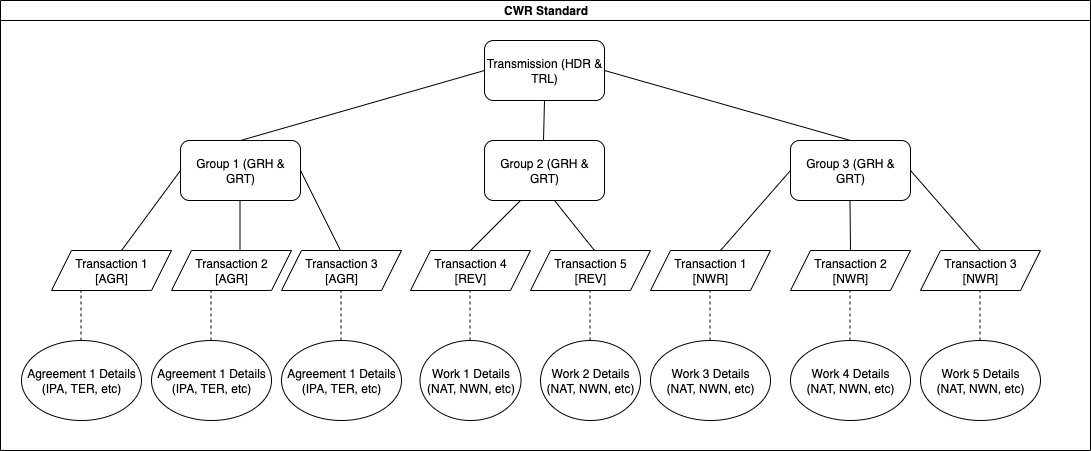

The diagram above was exported from draw.io. Its source (the exported page's mxGraphModel, read from the mxfile embedded in the PNG):
<mxGraphModel dx="1933" dy="854" grid="1" gridSize="10" guides="1" tooltips="1" connect="1" arrows="1" fold="1" page="1" pageScale="1" pageWidth="827" pageHeight="1169" math="0" shadow="0">
  <root>
    <mxCell id="0" />
    <mxCell id="1" parent="0" />
    <mxCell id="dNxyNK7c78bLwvsdeMH5-11" value="CWR Standard" style="swimlane;html=1;startSize=20;horizontal=1;containerType=tree;glass=0;" parent="1" vertex="1">
      <mxGeometry x="-131" y="110" width="1090" height="450" as="geometry">
        <mxRectangle x="14" y="90" width="120" height="30" as="alternateBounds" />
      </mxGeometry>
    </mxCell>
    <mxCell id="TKuh0_7j2ne6VdPC85q3-1" value="Transmission (HDR &amp;amp; TRL)" style="rounded=1;whiteSpace=wrap;html=1;" vertex="1" parent="dNxyNK7c78bLwvsdeMH5-11">
      <mxGeometry x="484" y="40" width="120" height="60" as="geometry" />
    </mxCell>
    <mxCell id="TKuh0_7j2ne6VdPC85q3-3" value="Group 1 (GRH &amp;amp; GRT)" style="rounded=1;whiteSpace=wrap;html=1;" vertex="1" parent="dNxyNK7c78bLwvsdeMH5-11">
      <mxGeometry x="180" y="140" width="120" height="60" as="geometry" />
    </mxCell>
    <mxCell id="TKuh0_7j2ne6VdPC85q3-4" value="Group 2 (GRH &amp;amp; GRT)" style="rounded=1;whiteSpace=wrap;html=1;" vertex="1" parent="dNxyNK7c78bLwvsdeMH5-11">
      <mxGeometry x="484" y="140" width="120" height="60" as="geometry" />
    </mxCell>
    <mxCell id="TKuh0_7j2ne6VdPC85q3-14" value="Group 3 (GRH &amp;amp; GRT)" style="rounded=1;whiteSpace=wrap;html=1;" vertex="1" parent="dNxyNK7c78bLwvsdeMH5-11">
      <mxGeometry x="790" y="140" width="120" height="60" as="geometry" />
    </mxCell>
    <mxCell id="TKuh0_7j2ne6VdPC85q3-16" value="Transaction 1&lt;div&gt;[NWR]&lt;/div&gt;" style="shape=parallelogram;perimeter=parallelogramPerimeter;whiteSpace=wrap;html=1;fixedSize=1;" vertex="1" parent="dNxyNK7c78bLwvsdeMH5-11">
      <mxGeometry x="650" y="250" width="120" height="40" as="geometry" />
    </mxCell>
    <mxCell id="TKuh0_7j2ne6VdPC85q3-30" value="Transaction 2&lt;div&gt;[NWR]&lt;/div&gt;" style="shape=parallelogram;perimeter=parallelogramPerimeter;whiteSpace=wrap;html=1;fixedSize=1;" vertex="1" parent="dNxyNK7c78bLwvsdeMH5-11">
      <mxGeometry x="790" y="250" width="120" height="40" as="geometry" />
    </mxCell>
    <mxCell id="TKuh0_7j2ne6VdPC85q3-36" value="" style="endArrow=none;html=1;rounded=0;exitX=0.5;exitY=0;exitDx=0;exitDy=0;" edge="1" parent="dNxyNK7c78bLwvsdeMH5-11" source="TKuh0_7j2ne6VdPC85q3-3">
      <mxGeometry width="50" height="50" relative="1" as="geometry">
        <mxPoint x="434" y="120" as="sourcePoint" />
        <mxPoint x="484" y="70" as="targetPoint" />
      </mxGeometry>
    </mxCell>
    <mxCell id="TKuh0_7j2ne6VdPC85q3-37" value="" style="endArrow=none;html=1;rounded=0;entryX=0.5;entryY=1;entryDx=0;entryDy=0;" edge="1" parent="dNxyNK7c78bLwvsdeMH5-11" target="TKuh0_7j2ne6VdPC85q3-1">
      <mxGeometry width="50" height="50" relative="1" as="geometry">
        <mxPoint x="543" y="140" as="sourcePoint" />
        <mxPoint x="543" y="90" as="targetPoint" />
      </mxGeometry>
    </mxCell>
    <mxCell id="TKuh0_7j2ne6VdPC85q3-38" value="" style="endArrow=none;html=1;rounded=0;entryX=0.5;entryY=0;entryDx=0;entryDy=0;" edge="1" parent="dNxyNK7c78bLwvsdeMH5-11" target="TKuh0_7j2ne6VdPC85q3-14">
      <mxGeometry width="50" height="50" relative="1" as="geometry">
        <mxPoint x="604" y="70" as="sourcePoint" />
        <mxPoint x="794" y="200" as="targetPoint" />
      </mxGeometry>
    </mxCell>
    <mxCell id="TKuh0_7j2ne6VdPC85q3-39" value="" style="endArrow=none;html=1;rounded=0;entryX=0;entryY=0.5;entryDx=0;entryDy=0;" edge="1" parent="dNxyNK7c78bLwvsdeMH5-11">
      <mxGeometry width="50" height="50" relative="1" as="geometry">
        <mxPoint x="720" y="250" as="sourcePoint" />
        <mxPoint x="790" y="170" as="targetPoint" />
      </mxGeometry>
    </mxCell>
    <mxCell id="TKuh0_7j2ne6VdPC85q3-40" value="" style="endArrow=none;html=1;rounded=0;exitX=0.5;exitY=0;exitDx=0;exitDy=0;" edge="1" parent="dNxyNK7c78bLwvsdeMH5-11" source="TKuh0_7j2ne6VdPC85q3-30">
      <mxGeometry width="50" height="50" relative="1" as="geometry">
        <mxPoint x="849.5" y="240" as="sourcePoint" />
        <mxPoint x="849.5" y="200" as="targetPoint" />
      </mxGeometry>
    </mxCell>
    <mxCell id="TKuh0_7j2ne6VdPC85q3-41" value="Transaction 3&lt;div&gt;[NWR]&lt;/div&gt;" style="shape=parallelogram;perimeter=parallelogramPerimeter;whiteSpace=wrap;html=1;fixedSize=1;" vertex="1" parent="dNxyNK7c78bLwvsdeMH5-11">
      <mxGeometry x="920" y="250" width="120" height="40" as="geometry" />
    </mxCell>
    <mxCell id="TKuh0_7j2ne6VdPC85q3-42" value="" style="endArrow=none;html=1;rounded=0;exitX=0.5;exitY=0;exitDx=0;exitDy=0;" edge="1" parent="dNxyNK7c78bLwvsdeMH5-11" source="TKuh0_7j2ne6VdPC85q3-41">
      <mxGeometry width="50" height="50" relative="1" as="geometry">
        <mxPoint x="960" y="230" as="sourcePoint" />
        <mxPoint x="910" y="170" as="targetPoint" />
      </mxGeometry>
    </mxCell>
    <mxCell id="TKuh0_7j2ne6VdPC85q3-44" value="Transaction 5&lt;div&gt;[REV]&lt;/div&gt;" style="shape=parallelogram;perimeter=parallelogramPerimeter;whiteSpace=wrap;html=1;fixedSize=1;" vertex="1" parent="dNxyNK7c78bLwvsdeMH5-11">
      <mxGeometry x="530" y="250" width="120" height="40" as="geometry" />
    </mxCell>
    <mxCell id="TKuh0_7j2ne6VdPC85q3-45" value="Transaction 4&lt;div&gt;[REV]&lt;/div&gt;" style="shape=parallelogram;perimeter=parallelogramPerimeter;whiteSpace=wrap;html=1;fixedSize=1;" vertex="1" parent="dNxyNK7c78bLwvsdeMH5-11">
      <mxGeometry x="410" y="250" width="120" height="40" as="geometry" />
    </mxCell>
    <mxCell id="TKuh0_7j2ne6VdPC85q3-46" value="" style="endArrow=none;html=1;rounded=0;" edge="1" parent="dNxyNK7c78bLwvsdeMH5-11">
      <mxGeometry width="50" height="50" relative="1" as="geometry">
        <mxPoint x="470" y="250" as="sourcePoint" />
        <mxPoint x="520" y="200" as="targetPoint" />
      </mxGeometry>
    </mxCell>
    <mxCell id="TKuh0_7j2ne6VdPC85q3-47" value="" style="endArrow=none;html=1;rounded=0;" edge="1" parent="dNxyNK7c78bLwvsdeMH5-11">
      <mxGeometry width="50" height="50" relative="1" as="geometry">
        <mxPoint x="594" y="250" as="sourcePoint" />
        <mxPoint x="554" y="200" as="targetPoint" />
      </mxGeometry>
    </mxCell>
    <mxCell id="TKuh0_7j2ne6VdPC85q3-48" value="Work 3 Details&lt;div&gt;(NAT, NWN, etc)&lt;/div&gt;" style="ellipse;whiteSpace=wrap;html=1;" vertex="1" parent="dNxyNK7c78bLwvsdeMH5-11">
      <mxGeometry x="650" y="340" width="120" height="80" as="geometry" />
    </mxCell>
    <mxCell id="TKuh0_7j2ne6VdPC85q3-49" value="" style="endArrow=none;dashed=1;html=1;rounded=0;" edge="1" parent="dNxyNK7c78bLwvsdeMH5-11">
      <mxGeometry width="50" height="50" relative="1" as="geometry">
        <mxPoint x="709.5" y="340" as="sourcePoint" />
        <mxPoint x="709.5" y="290" as="targetPoint" />
      </mxGeometry>
    </mxCell>
    <mxCell id="TKuh0_7j2ne6VdPC85q3-50" value="Work 4 Details&lt;div&gt;(NAT, NWN, etc)&lt;/div&gt;" style="ellipse;whiteSpace=wrap;html=1;" vertex="1" parent="dNxyNK7c78bLwvsdeMH5-11">
      <mxGeometry x="790" y="340" width="120" height="80" as="geometry" />
    </mxCell>
    <mxCell id="TKuh0_7j2ne6VdPC85q3-51" value="" style="endArrow=none;dashed=1;html=1;rounded=0;" edge="1" parent="dNxyNK7c78bLwvsdeMH5-11">
      <mxGeometry width="50" height="50" relative="1" as="geometry">
        <mxPoint x="849.5" y="340" as="sourcePoint" />
        <mxPoint x="849.5" y="290" as="targetPoint" />
      </mxGeometry>
    </mxCell>
    <mxCell id="TKuh0_7j2ne6VdPC85q3-52" value="Work 5 Details&lt;div&gt;(NAT, NWN, etc)&lt;/div&gt;" style="ellipse;whiteSpace=wrap;html=1;" vertex="1" parent="dNxyNK7c78bLwvsdeMH5-11">
      <mxGeometry x="920" y="340" width="120" height="80" as="geometry" />
    </mxCell>
    <mxCell id="TKuh0_7j2ne6VdPC85q3-53" value="" style="endArrow=none;dashed=1;html=1;rounded=0;" edge="1" parent="dNxyNK7c78bLwvsdeMH5-11">
      <mxGeometry width="50" height="50" relative="1" as="geometry">
        <mxPoint x="979.5" y="340" as="sourcePoint" />
        <mxPoint x="979.5" y="290" as="targetPoint" />
      </mxGeometry>
    </mxCell>
    <mxCell id="TKuh0_7j2ne6VdPC85q3-54" value="Work 1 Details&lt;div&gt;(NAT, NWN, etc)&lt;/div&gt;" style="ellipse;whiteSpace=wrap;html=1;" vertex="1" parent="dNxyNK7c78bLwvsdeMH5-11">
      <mxGeometry x="419.5" y="340" width="101" height="80" as="geometry" />
    </mxCell>
    <mxCell id="TKuh0_7j2ne6VdPC85q3-55" value="" style="endArrow=none;dashed=1;html=1;rounded=0;" edge="1" parent="dNxyNK7c78bLwvsdeMH5-11">
      <mxGeometry width="50" height="50" relative="1" as="geometry">
        <mxPoint x="469.5" y="340" as="sourcePoint" />
        <mxPoint x="469.5" y="290" as="targetPoint" />
      </mxGeometry>
    </mxCell>
    <mxCell id="TKuh0_7j2ne6VdPC85q3-56" value="Work 2 Details&lt;div&gt;(NAT, NWN, etc)&lt;/div&gt;" style="ellipse;whiteSpace=wrap;html=1;" vertex="1" parent="dNxyNK7c78bLwvsdeMH5-11">
      <mxGeometry x="540" y="340" width="100" height="80" as="geometry" />
    </mxCell>
    <mxCell id="TKuh0_7j2ne6VdPC85q3-57" value="" style="endArrow=none;dashed=1;html=1;rounded=0;" edge="1" parent="dNxyNK7c78bLwvsdeMH5-11">
      <mxGeometry width="50" height="50" relative="1" as="geometry">
        <mxPoint x="589.5" y="340" as="sourcePoint" />
        <mxPoint x="589.5" y="290" as="targetPoint" />
      </mxGeometry>
    </mxCell>
    <mxCell id="TKuh0_7j2ne6VdPC85q3-58" value="Transaction 1&lt;div&gt;[AGR]&lt;/div&gt;" style="shape=parallelogram;perimeter=parallelogramPerimeter;whiteSpace=wrap;html=1;fixedSize=1;" vertex="1" parent="dNxyNK7c78bLwvsdeMH5-11">
      <mxGeometry x="51" y="250" width="120" height="40" as="geometry" />
    </mxCell>
    <mxCell id="TKuh0_7j2ne6VdPC85q3-59" value="" style="endArrow=none;html=1;rounded=0;entryX=0;entryY=0.5;entryDx=0;entryDy=0;" edge="1" parent="dNxyNK7c78bLwvsdeMH5-11" target="TKuh0_7j2ne6VdPC85q3-3">
      <mxGeometry width="50" height="50" relative="1" as="geometry">
        <mxPoint x="121" y="250" as="sourcePoint" />
        <mxPoint x="171" y="200" as="targetPoint" />
      </mxGeometry>
    </mxCell>
    <mxCell id="TKuh0_7j2ne6VdPC85q3-60" value="Transaction 2&lt;div&gt;[AGR]&lt;/div&gt;" style="shape=parallelogram;perimeter=parallelogramPerimeter;whiteSpace=wrap;html=1;fixedSize=1;" vertex="1" parent="dNxyNK7c78bLwvsdeMH5-11">
      <mxGeometry x="171" y="250" width="120" height="40" as="geometry" />
    </mxCell>
    <mxCell id="TKuh0_7j2ne6VdPC85q3-61" value="" style="endArrow=none;html=1;rounded=0;" edge="1" parent="dNxyNK7c78bLwvsdeMH5-11">
      <mxGeometry width="50" height="50" relative="1" as="geometry">
        <mxPoint x="239.5" y="250" as="sourcePoint" />
        <mxPoint x="239.5" y="200" as="targetPoint" />
      </mxGeometry>
    </mxCell>
    <mxCell id="TKuh0_7j2ne6VdPC85q3-62" value="Transaction 3&lt;div&gt;[AGR]&lt;/div&gt;" style="shape=parallelogram;perimeter=parallelogramPerimeter;whiteSpace=wrap;html=1;fixedSize=1;" vertex="1" parent="dNxyNK7c78bLwvsdeMH5-11">
      <mxGeometry x="281" y="250" width="120" height="40" as="geometry" />
    </mxCell>
    <mxCell id="TKuh0_7j2ne6VdPC85q3-63" value="" style="endArrow=none;html=1;rounded=0;entryX=1;entryY=0.5;entryDx=0;entryDy=0;" edge="1" parent="dNxyNK7c78bLwvsdeMH5-11" target="TKuh0_7j2ne6VdPC85q3-3">
      <mxGeometry width="50" height="50" relative="1" as="geometry">
        <mxPoint x="340" y="250" as="sourcePoint" />
        <mxPoint x="300" y="200" as="targetPoint" />
      </mxGeometry>
    </mxCell>
    <mxCell id="TKuh0_7j2ne6VdPC85q3-64" value="Agreement 1 Details&lt;div&gt;(IPA, TER, etc)&lt;/div&gt;" style="ellipse;whiteSpace=wrap;html=1;" vertex="1" parent="dNxyNK7c78bLwvsdeMH5-11">
      <mxGeometry x="21" y="340" width="120" height="80" as="geometry" />
    </mxCell>
    <mxCell id="TKuh0_7j2ne6VdPC85q3-65" value="Agreement 1 Details&lt;div&gt;(IPA, TER, etc)&lt;/div&gt;" style="ellipse;whiteSpace=wrap;html=1;" vertex="1" parent="dNxyNK7c78bLwvsdeMH5-11">
      <mxGeometry x="151" y="340" width="120" height="80" as="geometry" />
    </mxCell>
    <mxCell id="TKuh0_7j2ne6VdPC85q3-66" value="Agreement 1 Details&lt;div&gt;(IPA, TER, etc)&lt;/div&gt;" style="ellipse;whiteSpace=wrap;html=1;" vertex="1" parent="dNxyNK7c78bLwvsdeMH5-11">
      <mxGeometry x="281" y="340" width="120" height="80" as="geometry" />
    </mxCell>
    <mxCell id="TKuh0_7j2ne6VdPC85q3-68" value="" style="endArrow=none;dashed=1;html=1;rounded=0;" edge="1" parent="dNxyNK7c78bLwvsdeMH5-11">
      <mxGeometry width="50" height="50" relative="1" as="geometry">
        <mxPoint x="210.5" y="340" as="sourcePoint" />
        <mxPoint x="210.5" y="290" as="targetPoint" />
      </mxGeometry>
    </mxCell>
    <mxCell id="TKuh0_7j2ne6VdPC85q3-69" value="" style="endArrow=none;dashed=1;html=1;rounded=0;" edge="1" parent="dNxyNK7c78bLwvsdeMH5-11">
      <mxGeometry width="50" height="50" relative="1" as="geometry">
        <mxPoint x="80.5" y="340" as="sourcePoint" />
        <mxPoint x="80.5" y="290" as="targetPoint" />
      </mxGeometry>
    </mxCell>
    <mxCell id="TKuh0_7j2ne6VdPC85q3-70" value="" style="endArrow=none;dashed=1;html=1;rounded=0;" edge="1" parent="dNxyNK7c78bLwvsdeMH5-11">
      <mxGeometry width="50" height="50" relative="1" as="geometry">
        <mxPoint x="340.5" y="340" as="sourcePoint" />
        <mxPoint x="340.5" y="290" as="targetPoint" />
      </mxGeometry>
    </mxCell>
  </root>
</mxGraphModel>